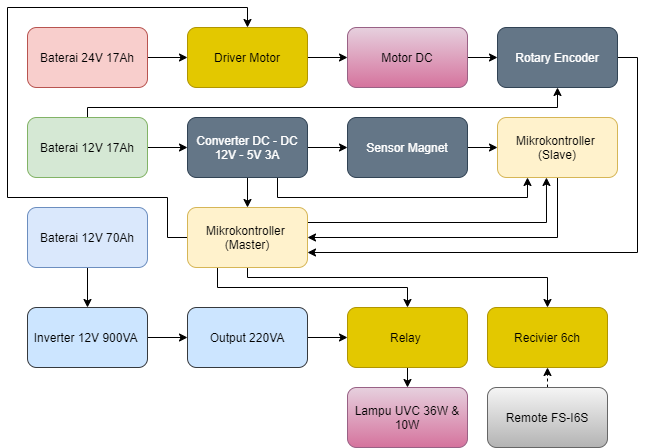

The diagram above was exported from draw.io. Its source (the exported page's mxGraphModel, read from the mxfile embedded in the PNG):
<mxGraphModel dx="1102" dy="582" grid="1" gridSize="10" guides="1" tooltips="1" connect="1" arrows="1" fold="1" page="1" pageScale="1" pageWidth="850" pageHeight="1100" math="0" shadow="0">
  <root>
    <mxCell id="0" />
    <mxCell id="1" parent="0" />
    <mxCell id="tMRBqo-tBkrKxCRe5Rbd-24" style="edgeStyle=orthogonalEdgeStyle;rounded=0;orthogonalLoop=1;jettySize=auto;html=1;exitX=1;exitY=0.5;exitDx=0;exitDy=0;entryX=0;entryY=0.5;entryDx=0;entryDy=0;" edge="1" parent="1" source="tMRBqo-tBkrKxCRe5Rbd-2" target="tMRBqo-tBkrKxCRe5Rbd-8">
      <mxGeometry relative="1" as="geometry" />
    </mxCell>
    <mxCell id="tMRBqo-tBkrKxCRe5Rbd-2" value="Baterai 24V 17Ah" style="rounded=1;whiteSpace=wrap;html=1;fillColor=#f8cecc;strokeColor=#b85450;" vertex="1" parent="1">
      <mxGeometry x="60" y="90" width="120" height="60" as="geometry" />
    </mxCell>
    <mxCell id="tMRBqo-tBkrKxCRe5Rbd-19" style="edgeStyle=orthogonalEdgeStyle;rounded=0;orthogonalLoop=1;jettySize=auto;html=1;exitX=1;exitY=0.5;exitDx=0;exitDy=0;entryX=0;entryY=0.5;entryDx=0;entryDy=0;" edge="1" parent="1" source="tMRBqo-tBkrKxCRe5Rbd-3" target="tMRBqo-tBkrKxCRe5Rbd-6">
      <mxGeometry relative="1" as="geometry" />
    </mxCell>
    <mxCell id="tMRBqo-tBkrKxCRe5Rbd-40" style="edgeStyle=orthogonalEdgeStyle;rounded=0;orthogonalLoop=1;jettySize=auto;html=1;exitX=0.5;exitY=0;exitDx=0;exitDy=0;entryX=0.5;entryY=1;entryDx=0;entryDy=0;" edge="1" parent="1" source="tMRBqo-tBkrKxCRe5Rbd-3" target="tMRBqo-tBkrKxCRe5Rbd-17">
      <mxGeometry relative="1" as="geometry">
        <Array as="points">
          <mxPoint x="120" y="170" />
          <mxPoint x="590" y="170" />
        </Array>
      </mxGeometry>
    </mxCell>
    <mxCell id="tMRBqo-tBkrKxCRe5Rbd-3" value="Baterai 12V 17Ah" style="rounded=1;whiteSpace=wrap;html=1;fillColor=#d5e8d4;strokeColor=#82b366;" vertex="1" parent="1">
      <mxGeometry x="60" y="180" width="120" height="60" as="geometry" />
    </mxCell>
    <mxCell id="tMRBqo-tBkrKxCRe5Rbd-33" style="edgeStyle=orthogonalEdgeStyle;rounded=0;orthogonalLoop=1;jettySize=auto;html=1;exitX=0.5;exitY=1;exitDx=0;exitDy=0;entryX=0.5;entryY=0;entryDx=0;entryDy=0;" edge="1" parent="1" source="tMRBqo-tBkrKxCRe5Rbd-4" target="tMRBqo-tBkrKxCRe5Rbd-11">
      <mxGeometry relative="1" as="geometry" />
    </mxCell>
    <mxCell id="tMRBqo-tBkrKxCRe5Rbd-4" value="Baterai 12V 70Ah" style="rounded=1;whiteSpace=wrap;html=1;fillColor=#dae8fc;strokeColor=#6c8ebf;" vertex="1" parent="1">
      <mxGeometry x="60" y="270" width="120" height="60" as="geometry" />
    </mxCell>
    <mxCell id="tMRBqo-tBkrKxCRe5Rbd-20" style="edgeStyle=orthogonalEdgeStyle;rounded=0;orthogonalLoop=1;jettySize=auto;html=1;exitX=1;exitY=0.5;exitDx=0;exitDy=0;entryX=0;entryY=0.5;entryDx=0;entryDy=0;" edge="1" parent="1" source="tMRBqo-tBkrKxCRe5Rbd-6" target="tMRBqo-tBkrKxCRe5Rbd-10">
      <mxGeometry relative="1" as="geometry" />
    </mxCell>
    <mxCell id="tMRBqo-tBkrKxCRe5Rbd-38" style="edgeStyle=orthogonalEdgeStyle;rounded=0;orthogonalLoop=1;jettySize=auto;html=1;exitX=0.5;exitY=1;exitDx=0;exitDy=0;entryX=0.5;entryY=0;entryDx=0;entryDy=0;" edge="1" parent="1" source="tMRBqo-tBkrKxCRe5Rbd-6" target="tMRBqo-tBkrKxCRe5Rbd-7">
      <mxGeometry relative="1" as="geometry" />
    </mxCell>
    <mxCell id="tMRBqo-tBkrKxCRe5Rbd-49" style="edgeStyle=orthogonalEdgeStyle;rounded=0;orthogonalLoop=1;jettySize=auto;html=1;exitX=0.75;exitY=1;exitDx=0;exitDy=0;entryX=0.25;entryY=1;entryDx=0;entryDy=0;" edge="1" parent="1" source="tMRBqo-tBkrKxCRe5Rbd-6" target="tMRBqo-tBkrKxCRe5Rbd-15">
      <mxGeometry relative="1" as="geometry">
        <mxPoint x="310" y="260" as="targetPoint" />
      </mxGeometry>
    </mxCell>
    <mxCell id="tMRBqo-tBkrKxCRe5Rbd-6" value="Converter DC - DC 12V - 5V 3A" style="rounded=1;whiteSpace=wrap;html=1;fillColor=#647687;strokeColor=#314354;fontColor=#ffffff;" vertex="1" parent="1">
      <mxGeometry x="220" y="180" width="120" height="60" as="geometry" />
    </mxCell>
    <mxCell id="tMRBqo-tBkrKxCRe5Rbd-29" style="edgeStyle=orthogonalEdgeStyle;rounded=0;orthogonalLoop=1;jettySize=auto;html=1;exitX=1;exitY=0.25;exitDx=0;exitDy=0;entryX=0.408;entryY=1;entryDx=0;entryDy=0;entryPerimeter=0;" edge="1" parent="1" source="tMRBqo-tBkrKxCRe5Rbd-7" target="tMRBqo-tBkrKxCRe5Rbd-15">
      <mxGeometry relative="1" as="geometry" />
    </mxCell>
    <mxCell id="tMRBqo-tBkrKxCRe5Rbd-41" style="edgeStyle=orthogonalEdgeStyle;rounded=0;orthogonalLoop=1;jettySize=auto;html=1;exitX=0;exitY=0.5;exitDx=0;exitDy=0;entryX=0.5;entryY=0;entryDx=0;entryDy=0;" edge="1" parent="1" source="tMRBqo-tBkrKxCRe5Rbd-7" target="tMRBqo-tBkrKxCRe5Rbd-8">
      <mxGeometry relative="1" as="geometry">
        <mxPoint x="200" y="260" as="targetPoint" />
        <Array as="points">
          <mxPoint x="200" y="300" />
          <mxPoint x="200" y="260" />
          <mxPoint x="40" y="260" />
          <mxPoint x="40" y="70" />
          <mxPoint x="280" y="70" />
        </Array>
      </mxGeometry>
    </mxCell>
    <mxCell id="tMRBqo-tBkrKxCRe5Rbd-42" style="edgeStyle=orthogonalEdgeStyle;rounded=0;orthogonalLoop=1;jettySize=auto;html=1;exitX=0.25;exitY=1;exitDx=0;exitDy=0;" edge="1" parent="1" source="tMRBqo-tBkrKxCRe5Rbd-7" target="tMRBqo-tBkrKxCRe5Rbd-14">
      <mxGeometry relative="1" as="geometry">
        <mxPoint x="240" y="350" as="sourcePoint" />
        <Array as="points">
          <mxPoint x="250" y="350" />
          <mxPoint x="440" y="350" />
        </Array>
      </mxGeometry>
    </mxCell>
    <mxCell id="tMRBqo-tBkrKxCRe5Rbd-45" style="edgeStyle=orthogonalEdgeStyle;rounded=0;orthogonalLoop=1;jettySize=auto;html=1;exitX=0.5;exitY=1;exitDx=0;exitDy=0;" edge="1" parent="1" source="tMRBqo-tBkrKxCRe5Rbd-7">
      <mxGeometry relative="1" as="geometry">
        <mxPoint x="580" y="370" as="targetPoint" />
        <Array as="points">
          <mxPoint x="280" y="340" />
          <mxPoint x="580" y="340" />
        </Array>
      </mxGeometry>
    </mxCell>
    <mxCell id="tMRBqo-tBkrKxCRe5Rbd-7" value="Mikrokontroller&amp;nbsp;&lt;br&gt;(Master)" style="rounded=1;whiteSpace=wrap;html=1;fillColor=#fff2cc;strokeColor=#d6b656;" vertex="1" parent="1">
      <mxGeometry x="220" y="270" width="120" height="60" as="geometry" />
    </mxCell>
    <mxCell id="tMRBqo-tBkrKxCRe5Rbd-25" style="edgeStyle=orthogonalEdgeStyle;rounded=0;orthogonalLoop=1;jettySize=auto;html=1;exitX=1;exitY=0.5;exitDx=0;exitDy=0;entryX=0;entryY=0.5;entryDx=0;entryDy=0;" edge="1" parent="1" source="tMRBqo-tBkrKxCRe5Rbd-8" target="tMRBqo-tBkrKxCRe5Rbd-16">
      <mxGeometry relative="1" as="geometry" />
    </mxCell>
    <mxCell id="tMRBqo-tBkrKxCRe5Rbd-8" value="Driver Motor" style="rounded=1;whiteSpace=wrap;html=1;fillColor=#e3c800;strokeColor=#B09500;fontColor=#000000;" vertex="1" parent="1">
      <mxGeometry x="220" y="90" width="120" height="60" as="geometry" />
    </mxCell>
    <mxCell id="tMRBqo-tBkrKxCRe5Rbd-21" style="edgeStyle=orthogonalEdgeStyle;rounded=0;orthogonalLoop=1;jettySize=auto;html=1;exitX=1;exitY=0.5;exitDx=0;exitDy=0;entryX=0;entryY=0.5;entryDx=0;entryDy=0;" edge="1" parent="1" source="tMRBqo-tBkrKxCRe5Rbd-10" target="tMRBqo-tBkrKxCRe5Rbd-15">
      <mxGeometry relative="1" as="geometry" />
    </mxCell>
    <mxCell id="tMRBqo-tBkrKxCRe5Rbd-10" value="Sensor Magnet" style="rounded=1;whiteSpace=wrap;html=1;fillColor=#647687;strokeColor=#314354;fontColor=#ffffff;" vertex="1" parent="1">
      <mxGeometry x="380" y="180" width="120" height="60" as="geometry" />
    </mxCell>
    <mxCell id="tMRBqo-tBkrKxCRe5Rbd-34" style="edgeStyle=orthogonalEdgeStyle;rounded=0;orthogonalLoop=1;jettySize=auto;html=1;exitX=1;exitY=0.5;exitDx=0;exitDy=0;entryX=0;entryY=0.5;entryDx=0;entryDy=0;" edge="1" parent="1" source="tMRBqo-tBkrKxCRe5Rbd-11" target="tMRBqo-tBkrKxCRe5Rbd-12">
      <mxGeometry relative="1" as="geometry" />
    </mxCell>
    <mxCell id="tMRBqo-tBkrKxCRe5Rbd-11" value="Inverter 12V 900VA&amp;nbsp;" style="rounded=1;whiteSpace=wrap;html=1;fillColor=#cce5ff;strokeColor=#36393d;" vertex="1" parent="1">
      <mxGeometry x="60" y="370" width="120" height="60" as="geometry" />
    </mxCell>
    <mxCell id="tMRBqo-tBkrKxCRe5Rbd-35" style="edgeStyle=orthogonalEdgeStyle;rounded=0;orthogonalLoop=1;jettySize=auto;html=1;exitX=1;exitY=0.5;exitDx=0;exitDy=0;entryX=0;entryY=0.5;entryDx=0;entryDy=0;" edge="1" parent="1" source="tMRBqo-tBkrKxCRe5Rbd-12" target="tMRBqo-tBkrKxCRe5Rbd-14">
      <mxGeometry relative="1" as="geometry" />
    </mxCell>
    <mxCell id="tMRBqo-tBkrKxCRe5Rbd-12" value="Output 220VA" style="rounded=1;whiteSpace=wrap;html=1;fillColor=#cce5ff;strokeColor=#36393d;" vertex="1" parent="1">
      <mxGeometry x="220" y="370" width="120" height="60" as="geometry" />
    </mxCell>
    <mxCell id="tMRBqo-tBkrKxCRe5Rbd-43" style="edgeStyle=orthogonalEdgeStyle;rounded=0;orthogonalLoop=1;jettySize=auto;html=1;exitX=0.5;exitY=1;exitDx=0;exitDy=0;entryX=0.5;entryY=0;entryDx=0;entryDy=0;" edge="1" parent="1" source="tMRBqo-tBkrKxCRe5Rbd-14" target="tMRBqo-tBkrKxCRe5Rbd-36">
      <mxGeometry relative="1" as="geometry" />
    </mxCell>
    <mxCell id="tMRBqo-tBkrKxCRe5Rbd-14" value="Relay&amp;nbsp;" style="rounded=1;whiteSpace=wrap;html=1;fillColor=#e3c800;strokeColor=#B09500;fontColor=#000000;" vertex="1" parent="1">
      <mxGeometry x="380" y="370" width="120" height="60" as="geometry" />
    </mxCell>
    <mxCell id="tMRBqo-tBkrKxCRe5Rbd-23" style="edgeStyle=orthogonalEdgeStyle;rounded=0;orthogonalLoop=1;jettySize=auto;html=1;exitX=0.5;exitY=1;exitDx=0;exitDy=0;entryX=1;entryY=0.5;entryDx=0;entryDy=0;" edge="1" parent="1" source="tMRBqo-tBkrKxCRe5Rbd-15" target="tMRBqo-tBkrKxCRe5Rbd-7">
      <mxGeometry relative="1" as="geometry">
        <mxPoint x="590" y="310" as="targetPoint" />
      </mxGeometry>
    </mxCell>
    <mxCell id="tMRBqo-tBkrKxCRe5Rbd-15" value="Mikrokontroller&amp;nbsp;&lt;br&gt;(Slave)" style="rounded=1;whiteSpace=wrap;html=1;fillColor=#fff2cc;strokeColor=#d6b656;" vertex="1" parent="1">
      <mxGeometry x="530" y="180" width="120" height="60" as="geometry" />
    </mxCell>
    <mxCell id="tMRBqo-tBkrKxCRe5Rbd-26" style="edgeStyle=orthogonalEdgeStyle;rounded=0;orthogonalLoop=1;jettySize=auto;html=1;exitX=1;exitY=0.5;exitDx=0;exitDy=0;entryX=0;entryY=0.5;entryDx=0;entryDy=0;" edge="1" parent="1" source="tMRBqo-tBkrKxCRe5Rbd-16" target="tMRBqo-tBkrKxCRe5Rbd-17">
      <mxGeometry relative="1" as="geometry" />
    </mxCell>
    <mxCell id="tMRBqo-tBkrKxCRe5Rbd-16" value="Motor DC" style="rounded=1;whiteSpace=wrap;html=1;gradientColor=#d5739d;fillColor=#e6d0de;strokeColor=#996185;" vertex="1" parent="1">
      <mxGeometry x="380" y="90" width="120" height="60" as="geometry" />
    </mxCell>
    <mxCell id="tMRBqo-tBkrKxCRe5Rbd-28" style="edgeStyle=orthogonalEdgeStyle;rounded=0;orthogonalLoop=1;jettySize=auto;html=1;exitX=1;exitY=0.5;exitDx=0;exitDy=0;entryX=1;entryY=0.75;entryDx=0;entryDy=0;" edge="1" parent="1" source="tMRBqo-tBkrKxCRe5Rbd-17" target="tMRBqo-tBkrKxCRe5Rbd-7">
      <mxGeometry relative="1" as="geometry">
        <mxPoint x="670" y="300" as="targetPoint" />
      </mxGeometry>
    </mxCell>
    <mxCell id="tMRBqo-tBkrKxCRe5Rbd-17" value="Rotary Encoder" style="rounded=1;whiteSpace=wrap;html=1;fillColor=#647687;strokeColor=#314354;fontColor=#ffffff;" vertex="1" parent="1">
      <mxGeometry x="530" y="90" width="120" height="60" as="geometry" />
    </mxCell>
    <mxCell id="tMRBqo-tBkrKxCRe5Rbd-36" value="Lampu UVC 36W &amp;amp; 10W" style="rounded=1;whiteSpace=wrap;html=1;gradientColor=#d5739d;fillColor=#e6d0de;strokeColor=#996185;" vertex="1" parent="1">
      <mxGeometry x="380" y="450" width="120" height="60" as="geometry" />
    </mxCell>
    <mxCell id="tMRBqo-tBkrKxCRe5Rbd-44" value="Recivier 6ch" style="rounded=1;whiteSpace=wrap;html=1;fillColor=#e3c800;strokeColor=#B09500;fontColor=#000000;" vertex="1" parent="1">
      <mxGeometry x="520" y="370" width="120" height="60" as="geometry" />
    </mxCell>
    <mxCell id="tMRBqo-tBkrKxCRe5Rbd-48" style="edgeStyle=orthogonalEdgeStyle;rounded=0;orthogonalLoop=1;jettySize=auto;html=1;exitX=0.5;exitY=0;exitDx=0;exitDy=0;entryX=0.5;entryY=1;entryDx=0;entryDy=0;dashed=1;" edge="1" parent="1" source="tMRBqo-tBkrKxCRe5Rbd-47" target="tMRBqo-tBkrKxCRe5Rbd-44">
      <mxGeometry relative="1" as="geometry" />
    </mxCell>
    <mxCell id="tMRBqo-tBkrKxCRe5Rbd-47" value="Remote FS-I6S" style="rounded=1;whiteSpace=wrap;html=1;gradientColor=#b3b3b3;fillColor=#f5f5f5;strokeColor=#666666;" vertex="1" parent="1">
      <mxGeometry x="520" y="450" width="120" height="60" as="geometry" />
    </mxCell>
  </root>
</mxGraphModel>